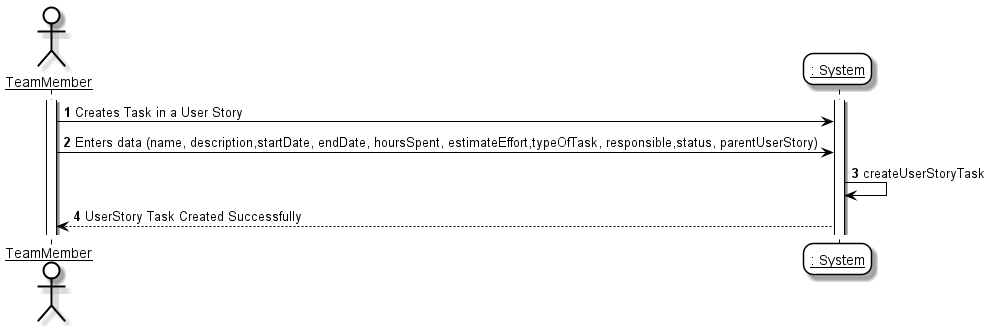

The diagram above was rendered by PlantUML. Its source (embedded in the PNG):
@startuml
'https://plantuml.com/sequence-diagramskinparam sequenceArrowThickness 2
skinparam roundcorner 20
skinparam maxmessagesize 0
skinparam sequenceParticipant underline

skinparam sequence {
ArrowColor black
ActorBorderColor #black
LifeLineBorderColor black
LifeLineBackgroundColor white

ParticipantBorderColor black
ParticipantBackgroundColor #transparent
ParticipantFontName Aapex
ParticipantFontSize 14
ParticipantFontColor black

ActorBackgroundColor #transparent
ActorFontColor black
ActorFontSize 14
ActorFontName Aapex
}
autonumber
actor "TeamMember" as TM
participant ": System" as System
Activate TM
Activate System
TM -> System : Creates Task in a User Story
TM -> System : Enters data (name, description,startDate, endDate, hoursSpent, estimateEffort,typeOfTask, responsible,status, parentUserStory)
System -> System : createUserStoryTask
System --> TM : UserStory Task Created Successfully

@enduml